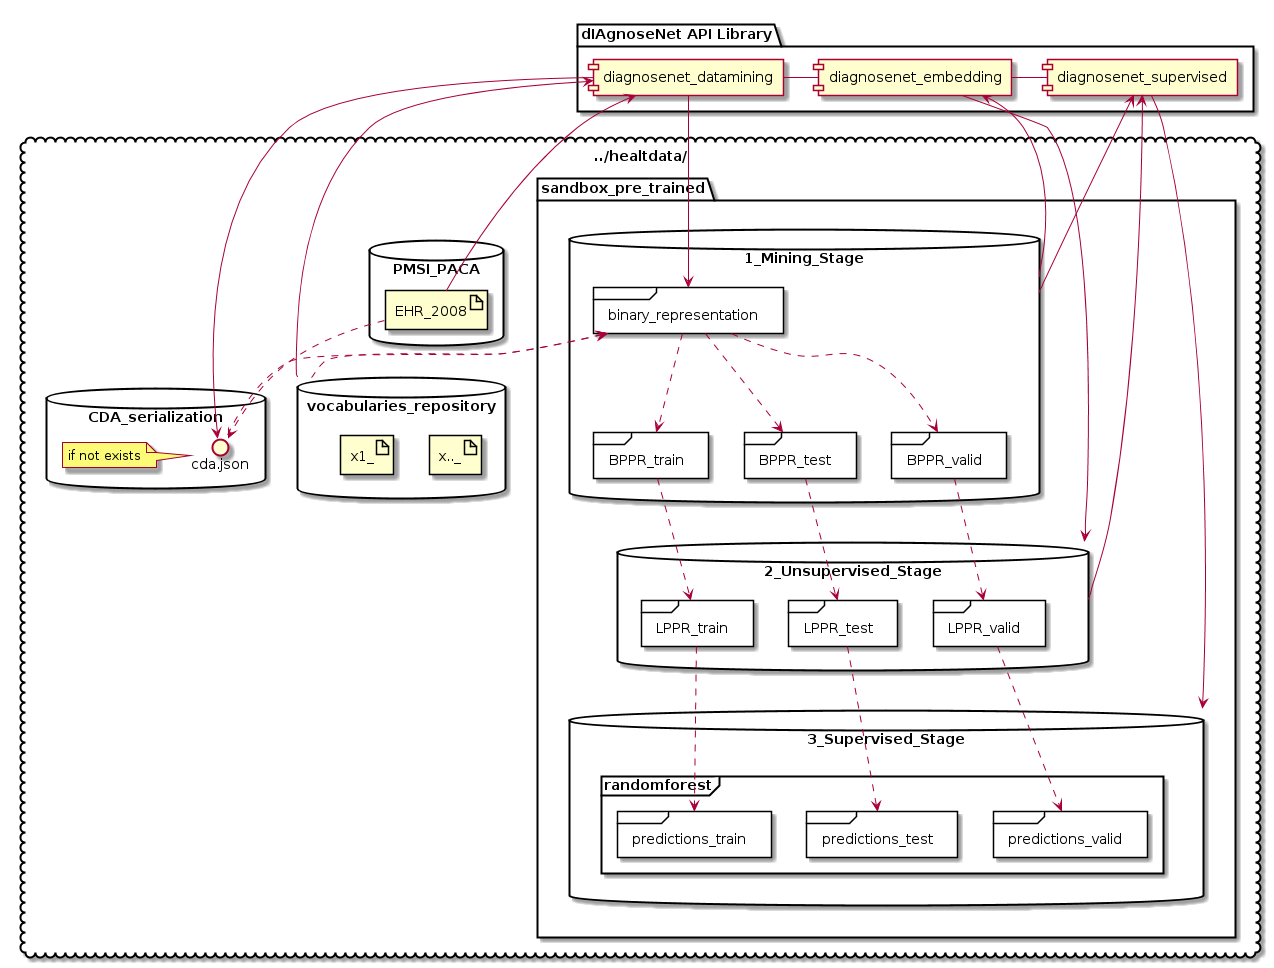

The diagram above was rendered by PlantUML. Its source (embedded in the PNG):
@startuml
package "dIAgnoseNet API Library" {
  [diagnosenet_datamining] - [diagnosenet_embedding]
  [diagnosenet_embedding] - [diagnosenet_supervised]
}


cloud "../healtdata/" {

  database "PMSI_PACA" {
    artifact EHR_2008

  }

  database "CDA_serialization" {
    note left of cda.json: if not exists
  }

  database "vocabularies_repository" {
    artifact x.._
    artifact x1_

  }

  Folder "sandbox_pre_trained" {
    database "1_Mining_Stage" {
      frame "binary_representation" {
      }
      frame "BPPR_valid" {
      }
      frame "BPPR_train" {
      }
      frame "BPPR_test" {
      }
    }

    database "2_Unsupervised_Stage" {
      frame "LPPR_valid" {
      }
      frame "LPPR_train" {
      }
      frame "LPPR_test" {
      }
    }

    database "3_Supervised_Stage" {
      frame "randomforest" {
        frame "predictions_train" {
        }
        frame "predictions_valid" {
        }
        frame "predictions_test" {
        }
      }
    }

  }

}


[diagnosenet_datamining] <-- EHR_2008
EHR_2008 ..> cda.json
[diagnosenet_datamining] --> cda.json
binary_representation <.. cda.json

[diagnosenet_datamining] --> binary_representation
vocabularies_repository -left-->[diagnosenet_datamining]
vocabularies_repository -left..> binary_representation
binary_representation ..> BPPR_train
binary_representation ..> BPPR_valid
binary_representation ..> BPPR_test

1_Mining_Stage --> [diagnosenet_embedding]
BPPR_train ..> LPPR_train
BPPR_valid ..> LPPR_valid
BPPR_test ..> LPPR_test

[diagnosenet_embedding] --> 2_Unsupervised_Stage

LPPR_train ..> predictions_train
LPPR_valid ..> predictions_valid
LPPR_test ..> predictions_test

[diagnosenet_supervised] <-- 1_Mining_Stage
[diagnosenet_supervised] <-- 2_Unsupervised_Stage
[diagnosenet_supervised] --> 3_Supervised_Stage


@enduml